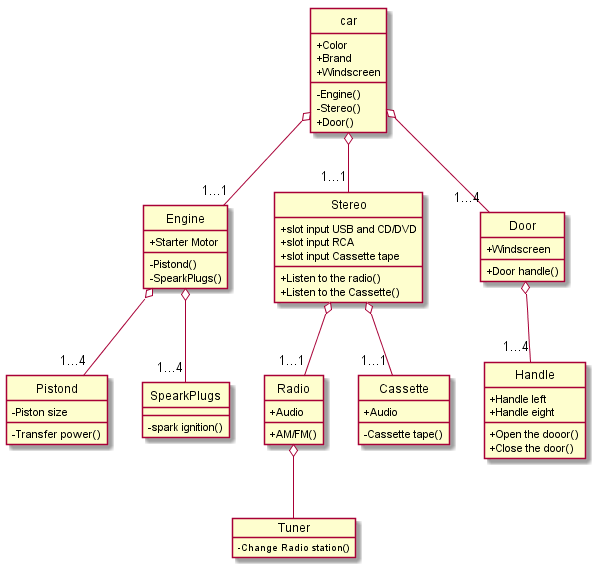

The diagram above was rendered by PlantUML. Its source (embedded in the PNG):
@startuml
skinparam classAttributeIconSize 0
hide circle
class car{
   + Color
   + Brand
   + Windscreen
   -Engine()
   -Stereo()
   +Door()
}
class Engine{
+ Starter Motor
-Pistond()
-SpearkPlugs()
}
class Stereo{
 +slot input USB and CD/DVD
 +slot input RCA
 +slot input Cassette tape
 +Listen to the radio()
 +Listen to the Cassette()
}
class Door{
+Windscreen
+Door handle()
}
class Pistond{
-Piston size
-Transfer power()
}
class SpearkPlugs{
-spark ignition()
}
class Radio{
+Audio
+AM/FM()
}
class Cassette{
+Audio
-Cassette tape()
}
class Handle{
+Handle left
+Handle eight
+Open the dooor()
+Close the door()
}
object Tuner{

-Change Radio station()
}

car o-- "1...1"Engine
car o-- "1...1"Stereo
car o-- "1...4"Door
Engine o-- "1...4"Pistond
Engine o-- "1...4"SpearkPlugs
Stereo o--  "1...1"Radio
Stereo o-- "1...1"Cassette
Door o-- "1...4"Handle
Radio o-- Tuner


@enduml